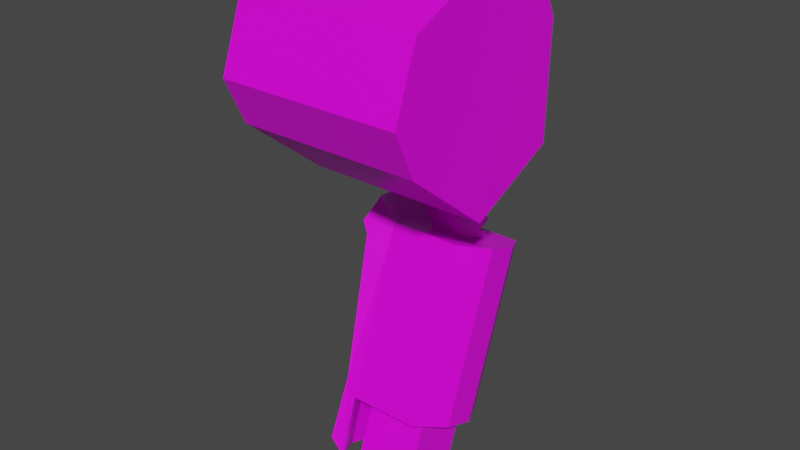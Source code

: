 # Source: mech_armr00.blend  (saved by Blender 2.92.15; exported with 4.5.12 LTS)
import bpy
from mathutils import Matrix  # noqa: F401  (used for matrix-valued properties, if any)

bpy.ops.wm.read_factory_settings(use_empty=True)
scene = bpy.context.scene
scene.name = 'Scene'

# ---- collections
col_armr00 = bpy.data.collections.new('armr00'); scene.collection.children.link(col_armr00)

# ---- images (referenced by path relative to the original .blend; pixels are not part of the script)
import os
ASSET_DIR = os.environ.get("B2B_ASSET_DIR", "")  # directory of the original .blend (textures are referenced by path, not embedded)
HERE = os.path.dirname(os.path.abspath(__file__))  # packed textures are extracted next to this script under _unpacked/

def load_image(name, relpath, width, height, colorspace="sRGB"):
    """Load a texture the original file referenced (path relative to the .blend, or extracted next to this script)."""
    p = next((c for c in (os.path.join(HERE, relpath), os.path.join(ASSET_DIR, relpath)) if relpath and os.path.exists(c)), "")
    if p:
        img = bpy.data.images.load(p, check_existing=True)
        img.name = name
    else:  # same state as the original file: an image datablock whose file is absent (Cycles renders it pink)
        img = bpy.data.images.new(name, width, height)
        img.source = "FILE"
        img.filepath = "//" + (relpath or name)
    img.colorspace_settings.name = colorspace
    return img
img_tex_armr00_png = load_image('tex_armr00.png', 'tex_armr00.png', 1024, 1024, 'sRGB')

# ---- materials (node trees are filled in below, after node groups)
mat_mat_armr = bpy.data.materials.new('mat_armr')
mat_mat_armr.alpha_threshold = 0.0
mat_mat_armr.use_backface_culling = True
mat_mat_armr.use_transparent_shadow = False
mat_mat_armr.line_color = (0.0, 0.0, 0.0, 1.0)
mat_mat_team = bpy.data.materials.new('mat_team')
mat_mat_team.use_backface_culling = True
mat_mat_team.use_transparent_shadow = False

# ---- material node trees
mat_mat_armr.use_nodes = True; mat_mat_armr.node_tree.nodes.clear()
_N = mat_mat_armr.node_tree.nodes; _L = mat_mat_armr.node_tree.links
n0 = _N.new('ShaderNodeOutputMaterial'); n0.name = 'Material Output'; n0.location = (300, 300)
n1 = _N.new('ShaderNodeBsdfPrincipled'); n1.name = 'Principled BSDF'; n1.location = (10, 300)
n1.distribution = 'GGX'
n1.subsurface_method = 'BURLEY'
n1.inputs[2].default_value = 0.4
n1.inputs[3].default_value = 1.45
n1.inputs[27].default_value = (0.0, 0.0, 0.0, 1.0)
n1.inputs[28].default_value = 1.0
n2 = _N.new('ShaderNodeTexImage'); n2.name = 'Image Texture.001'; n2.location = (-254, 300)
n2.image = img_tex_armr00_png
n2.interpolation = 'Closest'
_L.new(n1.outputs[0], n0.inputs[0])
_L.new(n2.outputs[0], n1.inputs[0])
n0.is_active_output = True
mat_mat_team.use_nodes = True; mat_mat_team.node_tree.nodes.clear()
_N = mat_mat_team.node_tree.nodes; _L = mat_mat_team.node_tree.links
n0 = _N.new('ShaderNodeBsdfPrincipled'); n0.name = 'Principled BSDF'; n0.location = (10, 300)
n0.distribution = 'GGX'
n0.subsurface_method = 'BURLEY'
n0.inputs[0].default_value = (0.8, 0.004458, 0.0, 1.0)
n0.inputs[3].default_value = 1.45
n0.inputs[27].default_value = (0.0, 0.0, 0.0, 1.0)
n0.inputs[28].default_value = 1.0
n1 = _N.new('ShaderNodeOutputMaterial'); n1.name = 'Material Output'; n1.location = (300, 300)
_L.new(n0.outputs[0], n1.inputs[0])
n1.is_active_output = True

# ---- world
world_world = bpy.data.worlds.new('World'); scene.world = world_world
world_world.use_nodes = True; world_world.node_tree.nodes.clear()
_N = world_world.node_tree.nodes; _L = world_world.node_tree.links
n0 = _N.new('ShaderNodeOutputWorld'); n0.name = 'World Output'; n0.location = (300, 300)
n1 = _N.new('ShaderNodeBackground'); n1.name = 'Background'; n1.location = (10, 300)
n1.inputs[0].default_value = (0.05088, 0.05088, 0.05088, 1.0)
_L.new(n1.outputs[0], n0.inputs[0])
n0.is_active_output = True
world_world.color = (0.05088, 0.05088, 0.05088)
world_world.use_sun_shadow = False
world_world.sun_shadow_jitter_overblur = 0.0

# ---- meshes
me_arm = bpy.data.meshes.new('arm')
me_arm.from_pydata([(-0.1045, -0.0743, -0.6302), (-0.1045, 0.04541, -0.3013), (-0.1045, 0.123, -0.7021), (-0.1045, 0.2427, -0.3732), (-0.2795, 0.1112, -0.3253), (-0.0695, 0.05726, -0.6781), (-0.0695, -0.008521, -0.6542), (-0.0695, 0.1112, -0.3253), (-0.0695, 0.177, -0.3492), (-0.2445, 0.123, -0.7021), (-0.2445, 0.04541, -0.3013), (-0.2445, 0.2427, -0.3732), (-0.2795, -0.008521, -0.6542), (-0.2795, 0.05726, -0.6781), (-0.2795, 0.177, -0.3492), (-0.2445, -0.0743, -0.6302), (-0.3182, 0.07262, -0.3491), (-0.2902, 0.02, -0.3299), (-0.2684, -0.06515, -0.5958), (-0.2964, -0.01253, -0.6149), (-0.3182, 0.1912, -0.3922), (-0.2964, 0.08557, -0.6506), (-0.2902, 0.2438, -0.4114), (-0.2684, 0.1382, -0.6698), (-0.3023, 0.01021, -0.6232), (-0.3023, 0.06283, -0.6423), (-0.3267, 0.1582, -0.3802), (-0.3267, 0.1056, -0.3611), (-0.3287, 0.07498, -0.3265), (-0.3009, 0.02248, -0.3069), (-0.3009, 0.2568, -0.3921), (-0.3287, 0.2039, -0.3735), (-0.3387, 0.1659, -0.359), (-0.3387, 0.1133, -0.3399), (-0.3156, 0.1911, -0.3103), (-0.3156, 0.1253, -0.2864), (-0.2769, 0.04457, -0.257), (-0.2769, 0.2719, -0.3397), (-0.2418, -0.1141, -0.745), (-0.2764, -0.05005, -0.7683), (-0.2732, -0.1109, -0.7159), (-0.3012, -0.05825, -0.735), (-0.3012, 0.04338, -0.772), (-0.2732, 0.096, -0.7912), (-0.3076, -0.03375, -0.744), (-0.3076, 0.01887, -0.7631), (-0.2764, 0.01573, -0.7922), (-0.2418, 0.07974, -0.8155), (-0.1331, 0.05456, -0.6856), (-0.1331, -0.01474, -0.6604), (-0.2069, 0.05456, -0.6856), (-0.2069, -0.01474, -0.6604), (-0.1089, 0.03753, -0.8033), (-0.1089, -0.07735, -0.7615), (-0.2311, 0.03753, -0.8033), (-0.2311, -0.07735, -0.7615), (-0.1089, 0.07735, -0.6939), (-0.1089, -0.03753, -0.6521), (-0.2311, 0.07735, -0.6939), (-0.2311, -0.03753, -0.6521), (-0.1331, 0.1818, -0.3361), (-0.1331, 0.1125, -0.3109), (-0.2069, 0.1818, -0.3361), (-0.2069, 0.1125, -0.3109), (-0.09723, -0.0352, -0.09671), (-0.09723, 0.09671, -0.0352), (-0.2428, -0.0352, -0.09671), (-0.2428, 0.09671, -0.0352), (-0.09723, 0.001707, -0.1759), (-0.09723, 0.1336, -0.1143), (-0.2428, 0.001707, -0.1759), (-0.2428, 0.1336, -0.1143), (-0.1336, 0.08389, -0.266), (-0.1336, 0.1498, -0.2352), (-0.2064, 0.08389, -0.266), (-0.2064, 0.1498, -0.2352), (-0.2064, 0.1868, -0.3144), (-0.2064, 0.1208, -0.3451), (-0.1336, 0.1868, -0.3144), (-0.1336, 0.1208, -0.3451), (-0.09723, -0.08987, 0.02054), (-0.09723, 0.04203, 0.08205), (-0.2428, -0.08987, 0.02054), (-0.2428, 0.04203, 0.08205), (-0.4114, -0.004788, 0.2016), (-0.4114, 0.1353, 0.09039), (-0.4114, -0.01456, -0.156), (-0.4114, -0.1885, 0.02766), (-0.4114, 0.1015, 0.1629), (-0.4114, -0.1498, 0.134), (-0.4114, 0.1304, -0.08843), (-0.4114, -0.1547, -0.04484), (-0.01138, -0.1888, -0.06628), (-0.01138, 0.1676, -0.1208), (-0.01138, -0.1827, 0.1572), (-0.01138, 0.1314, 0.1934), (-0.01138, -0.2311, 0.02435), (-0.01138, -0.01367, -0.2053), (-0.01138, 0.1737, 0.1028), (-0.01138, -0.001454, 0.2418), (-0.3714, -0.1888, -0.06628), (-0.3714, 0.1676, -0.1208), (-0.3714, -0.1827, 0.1572), (-0.3714, 0.1314, 0.1934), (-0.3714, -0.2311, 0.02435), (-0.3714, -0.01367, -0.2053), (-0.3714, 0.1737, 0.1028), (-0.3714, -0.001454, 0.2418)], [], [(5, 2, 3, 8), (2, 9, 11, 3), (15, 0, 1, 10), (2, 5, 6, 0, 15, 12, 13, 9), (11, 14, 4, 10, 1, 7, 8, 3), (0, 6, 7, 1), (6, 5, 8, 7), (13, 25, 26, 14), (4, 27, 24, 12), (9, 23, 22, 11), (19, 18, 17, 16), (23, 21, 20, 22), (25, 24, 27, 26), (24, 44, 39, 12), (27, 33, 32, 26), (14, 20, 21, 13), (13, 46, 45, 25), (14, 34, 35, 4), (12, 19, 16, 4), (20, 31, 30, 22), (18, 40, 38, 15), (10, 17, 18, 15), (37, 30, 31, 34), (35, 28, 29, 36), (34, 32, 33, 35), (16, 28, 35, 4), (17, 29, 28, 16), (4, 35, 36, 10), (14, 34, 31, 20), (4, 35, 33, 27), (22, 30, 37, 11), (11, 37, 34, 14), (26, 32, 34, 14), (10, 36, 29, 17), (38, 40, 41, 39), (46, 42, 43, 47), (39, 44, 45, 46), (23, 43, 42, 21), (12, 39, 46, 13), (25, 45, 44, 24), (21, 42, 46, 13), (12, 39, 41, 19), (19, 41, 40, 18), (9, 47, 43, 23), (15, 38, 39, 12), (13, 46, 47, 9), (49, 61, 63, 51), (53, 55, 54, 52), (59, 55, 53, 57), (58, 54, 55, 59), (56, 52, 54, 58), (57, 53, 52, 56), (49, 57, 56, 48), (50, 58, 59, 51), (48, 56, 58, 50), (51, 59, 57, 49), (61, 60, 62, 63), (51, 63, 62, 50), (50, 62, 60, 48), (48, 60, 61, 49), (66, 82, 83, 67), (66, 70, 68, 64), (71, 75, 74, 70), (65, 69, 71, 67), (67, 71, 70, 66), (64, 68, 69, 65), (68, 72, 73, 69), (70, 74, 72, 68), (69, 73, 75, 71), (73, 78, 76, 75), (74, 77, 79, 72), (75, 76, 77, 74), (72, 79, 78, 73), (81, 83, 82, 80), (65, 81, 80, 64), (64, 80, 82, 66), (67, 83, 81, 65), (101, 90, 85, 106), (100, 91, 86, 105), (86, 91, 87, 89, 84, 88, 85, 90), (106, 85, 88, 103), (102, 89, 87, 104), (104, 87, 91, 100), (98, 106, 103, 95), (93, 101, 106, 98), (97, 93, 98, 95, 99, 94, 96, 92), (94, 102, 104, 96), (103, 88, 84, 107), (96, 104, 100, 92), (95, 103, 107, 99), (92, 100, 105, 97), (99, 107, 102, 94), (97, 105, 101, 93), (105, 86, 90, 101), (107, 84, 89, 102)])
me_arm.polygons.foreach_set('material_index', [0, 0, 0, 0, 0, 0, 0, 0, 0, 0, 0, 0, 0, 0, 0, 0, 0, 0, 0, 0, 0, 0, 0, 0, 0, 0, 0, 0, 0, 0, 0, 0, 0, 0, 0, 0, 0, 0, 0, 0, 0, 0, 0, 0, 0, 0, 0, 0, 0, 0, 0, 0, 0, 0, 0, 0, 0, 0, 0, 0, 0, 0, 0, 0, 0, 0, 0, 0, 0, 0, 0, 0, 0, 0, 0, 0, 0, 0, 0, 1, 0, 0, 0, 0, 0, 0, 0, 0, 0, 0, 0, 0, 0, 0, 0])
_uv = me_arm.uv_layers.new(name='UVMap')
_uv.uv.foreach_set('vector', [0.01344, 0.3112, 0.01344, 0.392, 0.3749, 0.392, 0.3749, 0.3112, 0.01344, 0.392, 0.01344, 0.5366, 0.3749, 0.5366, 0.3749, 0.392, 0.01344, 0.01344, 0.01344, 0.158, 0.3749, 0.158, 0.3749, 0.01344, 0.7789, 0.6174, 0.8151, 0.5451, 0.8151, 0.4728, 0.7789, 0.4005, 0.6343, 0.4005, 0.5982, 0.4728, 0.5982, 0.5451, 0.6343, 0.6174, 0.04959, 0.5635, 0.01344, 0.6358, 0.01344, 0.7081, 0.04959, 0.7804, 0.1942, 0.7804, 0.2303, 0.7081, 0.2303, 0.6358, 0.1942, 0.5635, 0.01344, 0.158, 0.01344, 0.2389, 0.3749, 0.2389, 0.3749, 0.158, 0.01344, 0.2389, 0.01344, 0.3112, 0.3749, 0.3112, 0.3749, 0.2389, 0.7297, 0.01344, 0.7083, 0.05211, 0.7083, 0.3413, 0.7605, 0.3736, 0.5982, 0.3736, 0.6504, 0.3413, 0.6504, 0.05211, 0.629, 0.01344, 0.5406, 0.01344, 0.5189, 0.05212, 0.5189, 0.3413, 0.5713, 0.3736, 0.5189, 0.4392, 0.4542, 0.4392, 0.4542, 0.7284, 0.5189, 0.7284, 0.5189, 0.05212, 0.4542, 0.05212, 0.4542, 0.3413, 0.5189, 0.3413, 0.7083, 0.05211, 0.6504, 0.05211, 0.6504, 0.3413, 0.7083, 0.3413, 0.8495, 0.6443, 0.8495, 0.7772, 0.8837, 0.8052, 0.8756, 0.68, 0.1576, 0.868, 0.1312, 0.868, 0.1312, 0.9258, 0.1576, 0.9258, 0.4018, 0.3736, 0.4542, 0.3413, 0.4542, 0.05212, 0.4325, 0.01344, 0.7656, 0.68, 0.7575, 0.8052, 0.7917, 0.7772, 0.7917, 0.6443, 0.01344, 0.9331, 0.07016, 0.9331, 0.07016, 0.8608, 0.01344, 0.8608, 0.5406, 0.4005, 0.5189, 0.4392, 0.5189, 0.7284, 0.5713, 0.7607, 0.4026, 0.9133, 0.4284, 0.9127, 0.4282, 0.8481, 0.4018, 0.8486, 0.8854, 0.01344, 0.8855, 0.1463, 0.9199, 0.1743, 0.9118, 0.04912, 0.4018, 0.7607, 0.4542, 0.7284, 0.4542, 0.4392, 0.4325, 0.4005, 0.4892, 0.8398, 0.4282, 0.8481, 0.4284, 0.9127, 0.4917, 0.9371, 0.9318, 0.4373, 0.8685, 0.4617, 0.8683, 0.5264, 0.9293, 0.5347, 0.07016, 0.9331, 0.1312, 0.9258, 0.1312, 0.868, 0.07016, 0.8608, 0.8427, 0.4612, 0.8685, 0.4617, 0.9093, 0.4075, 0.853, 0.4005, 0.842, 0.5259, 0.8683, 0.5264, 0.8685, 0.4617, 0.8427, 0.4612, 0.986, 0.454, 0.9318, 0.4373, 0.9293, 0.5347, 0.986, 0.5349, 0.4129, 0.9739, 0.4692, 0.967, 0.4284, 0.9127, 0.4026, 0.9133, 0.1481, 0.8073, 0.09283, 0.82, 0.1312, 0.868, 0.1576, 0.868, 0.4018, 0.8486, 0.4282, 0.8481, 0.4657, 0.7993, 0.4101, 0.7876, 0.5459, 0.8396, 0.4892, 0.8398, 0.4917, 0.9371, 0.5459, 0.9204, 0.1576, 0.9258, 0.1312, 0.9258, 0.09283, 0.9739, 0.1481, 0.9866, 0.8503, 0.5869, 0.9058, 0.5752, 0.8683, 0.5264, 0.842, 0.5259, 0.8938, 0.1899, 0.8855, 0.1463, 0.8208, 0.1466, 0.8149, 0.1899, 0.7032, 0.8207, 0.6972, 0.7774, 0.6326, 0.7772, 0.6243, 0.8207, 0.8568, 0.8208, 0.8495, 0.7772, 0.7917, 0.7772, 0.7845, 0.8208, 0.6327, 0.6443, 0.6326, 0.7772, 0.6972, 0.7774, 0.6973, 0.6446, 0.8568, 0.9462, 0.8568, 0.8208, 0.7845, 0.8208, 0.7845, 0.9462, 0.7917, 0.6443, 0.7917, 0.7772, 0.8495, 0.7772, 0.8495, 0.6443, 0.6973, 0.6446, 0.6972, 0.7774, 0.7306, 0.8056, 0.7235, 0.6804, 0.7945, 0.0495, 0.7874, 0.1747, 0.8208, 0.1466, 0.8207, 0.01373, 0.8207, 0.01373, 0.8208, 0.1466, 0.8855, 0.1463, 0.8854, 0.01344, 0.6063, 0.68, 0.5982, 0.8052, 0.6326, 0.7772, 0.6327, 0.6443, 0.8943, 0.3153, 0.8938, 0.1899, 0.8149, 0.1899, 0.8134, 0.3153, 0.7046, 0.9462, 0.7032, 0.8207, 0.6243, 0.8207, 0.6238, 0.9462, 0.8793, 0.5933, 0.8793, 0.775, 0.9176, 0.775, 0.9176, 0.5933, 0.8666, 0.5181, 0.9302, 0.5181, 0.9302, 0.5779, 0.8666, 0.5779, 0.9302, 0.5977, 0.9302, 0.5408, 0.8666, 0.5408, 0.8666, 0.5977, 0.2123, 0.5759, 0.1916, 0.519, 0.1319, 0.5408, 0.1526, 0.5977, 0.8666, 0.5759, 0.8666, 0.519, 0.9302, 0.519, 0.9302, 0.5759, 0.1526, 0.5977, 0.1319, 0.5408, 0.1916, 0.519, 0.2123, 0.5759, 0.8793, 0.5507, 0.8666, 0.5388, 0.8666, 0.5986, 0.8793, 0.5867, 0.9176, 0.5867, 0.9302, 0.5986, 0.9302, 0.5388, 0.9176, 0.5507, 0.8793, 0.5867, 0.8666, 0.5986, 0.9302, 0.5986, 0.9176, 0.5867, 0.9176, 0.5507, 0.9302, 0.5388, 0.8666, 0.5388, 0.8793, 0.5507, 0.8793, 0.6168, 0.8793, 0.6528, 0.9176, 0.6528, 0.9176, 0.6168, 0.1644, 0.5933, 0.2306, 0.775, 0.2666, 0.7619, 0.2004, 0.5802, 0.9176, 0.5802, 0.9176, 0.7619, 0.8793, 0.7619, 0.8793, 0.5802, 0.2004, 0.5802, 0.2666, 0.7619, 0.2306, 0.775, 0.1644, 0.5933, 0.1538, 0.8864, 0.1254, 0.9473, 0.1939, 0.9793, 0.2224, 0.9184, 0.9363, 0.8864, 0.9363, 0.8452, 0.8606, 0.8452, 0.8606, 0.8864, 0.2415, 0.8772, 0.25, 0.8144, 0.2157, 0.7984, 0.173, 0.8452, 0.8606, 0.9184, 0.8606, 0.8772, 0.9363, 0.8772, 0.9363, 0.9184, 0.2224, 0.9184, 0.2415, 0.8772, 0.173, 0.8452, 0.1538, 0.8864, 0.1538, 0.8864, 0.173, 0.8452, 0.2415, 0.8772, 0.2224, 0.9184, 0.173, 0.8452, 0.2157, 0.7984, 0.25, 0.8144, 0.2415, 0.8772, 0.9363, 0.8452, 0.9173, 0.7984, 0.8795, 0.7984, 0.8606, 0.8452, 0.8606, 0.8772, 0.8795, 0.8144, 0.9173, 0.8144, 0.9363, 0.8772, 0.8795, 0.8144, 0.8795, 0.7732, 0.9173, 0.7732, 0.9173, 0.8144, 0.9173, 0.7984, 0.9173, 0.7572, 0.8795, 0.7572, 0.8795, 0.7984, 0.25, 0.8144, 0.2692, 0.7732, 0.2349, 0.7572, 0.2157, 0.7984, 0.2157, 0.7984, 0.2349, 0.7572, 0.2692, 0.7732, 0.25, 0.8144, 0.8606, 0.5802, 0.9363, 0.5802, 0.9363, 0.5116, 0.8606, 0.5116, 0.2224, 0.9184, 0.1939, 0.9793, 0.1254, 0.9473, 0.1538, 0.8864, 0.8606, 0.8864, 0.8606, 0.9473, 0.9363, 0.9473, 0.9363, 0.8864, 0.9363, 0.9184, 0.9363, 0.9793, 0.8606, 0.9793, 0.8606, 0.9184, 0.2732, 0.8458, 0.3142, 0.8225, 0.3142, 0.6895, 0.2732, 0.6795, 0.2732, 0.1717, 0.3142, 0.1618, 0.3142, 0.02874, 0.2732, 0.005457, 0.3883, 0.3138, 0.3289, 0.4328, 0.3289, 0.4923, 0.3883, 0.5518, 0.5073, 0.5518, 0.5668, 0.4923, 0.5668, 0.4328, 0.5073, 0.3138, 0.2732, 0.6795, 0.3152, 0.6758, 0.3152, 0.6163, 0.2732, 0.6052, 0.2732, 0.3513, 0.3147, 0.3434, 0.3147, 0.2593, 0.2732, 0.2461, 0.2732, 0.2461, 0.3152, 0.235, 0.3152, 0.1755, 0.2732, 0.1717, 0.005457, 0.6795, 0.2732, 0.6795, 0.2732, 0.6052, 0.005457, 0.6052, 0.005457, 0.8458, 0.2732, 0.8458, 0.2732, 0.6795, 0.005457, 0.6795, 0.5519, 0.005457, 0.4032, 0.005457, 0.3289, 0.1542, 0.3289, 0.2285, 0.4032, 0.3029, 0.5519, 0.3029, 0.6263, 0.2285, 0.6263, 0.1542, 0.005457, 0.3513, 0.2732, 0.3513, 0.2732, 0.2461, 0.005457, 0.2461, 0.2732, 0.6052, 0.3147, 0.592, 0.3147, 0.5079, 0.2732, 0.5, 0.005457, 0.2461, 0.2732, 0.2461, 0.2732, 0.1717, 0.005457, 0.1717, 0.005457, 0.6052, 0.2732, 0.6052, 0.2732, 0.5, 0.005457, 0.5, 0.005457, 0.1717, 0.2732, 0.1717, 0.2732, 0.005457, 0.005457, 0.005457, 0.005457, 0.5, 0.2732, 0.5, 0.2732, 0.3513, 0.005457, 0.3513, 0.005457, 0.9945, 0.2732, 0.9945, 0.2732, 0.8458, 0.005457, 0.8458, 0.2732, 0.9945, 0.3179, 0.9797, 0.3179, 0.8607, 0.2732, 0.8458, 0.2732, 0.5, 0.3127, 0.4851, 0.3127, 0.3661, 0.2732, 0.3513])
me_arm.materials.append(mat_mat_armr)
me_arm.materials.append(mat_mat_team)
me_arm.use_remesh_fix_poles = True
me_arm.use_remesh_preserve_attributes = False
me_arm.use_mirror_vertex_groups = False
me_arm.update()
arm_armature = bpy.data.armatures.new('Armature')  # bones are not reproduced

# ---- objects
ob_armature = bpy.data.objects.new('Armature', arm_armature)
ob_arm = bpy.data.objects.new('arm', me_arm)

# ---- transforms, parenting, visibility, modifiers, constraints
ob_armature.location = (0.0, 0.0, 0.0)
ob_armature.show_in_front = True
ob_armature.lineart.crease_threshold = 0.0
ob_arm.parent = ob_armature
ob_arm.location = (0.0, 0.0, 0.0)
ob_arm.lineart.crease_threshold = 0.0
_vg = ob_arm.vertex_groups.new(name='lower')
_vg.add([0, 1, 2, 3, 4, 5, 6, 7, 8, 9, 10, 11, 12, 13, 14, 15, 16, 17, 18, 19, 20, 21, 22, 23, 24, 25, 26, 27, 28, 29, 30, 31, 32, 33, 34, 35, 36, 37, 38, 39, 40, 41, 42, 43, 44, 45, 46, 47, 48, 49, 50, 51, 52, 53, 54, 55, 56, 57, 58, 59, 60, 61, 62, 63], 1.0, 'REPLACE')
_vg = ob_arm.vertex_groups.new(name='upper')
_vg.add([64, 65, 66, 67, 68, 69, 70, 71, 72, 73, 74, 75, 76, 77, 78, 79, 80, 81, 82, 83], 1.0, 'REPLACE')
_vg = ob_arm.vertex_groups.new(name='hand')
_vg = ob_arm.vertex_groups.new(name='arm_ik_pole')
_vg = ob_arm.vertex_groups.new(name='arm_ik_target')
_vg = ob_arm.vertex_groups.new(name='shoulder')
_vg.add([84, 85, 86, 87, 88, 89, 90, 91, 92, 93, 94, 95, 96, 97, 98, 99, 100, 101, 102, 103, 104, 105, 106, 107], 1.0, 'REPLACE')
_m = ob_arm.modifiers.new('Armature', 'ARMATURE')
_m.object = ob_armature

# ---- collection membership
col_armr00.objects.link(ob_armature)
col_armr00.objects.link(ob_arm)

# ---- scene / render settings (as saved in the file)
scene.frame_start = 1; scene.frame_end = 30; scene.frame_set(1)
scene.render.engine = 'BLENDER_EEVEE_NEXT'
scene.cycles.use_denoising = False
scene.cycles.samples = 128
scene.cycles.sampling_pattern = 'TABULATED_SOBOL'
scene.cycles.use_adaptive_sampling = False
scene.cycles.use_light_tree = False
scene.view_settings.view_transform = 'Filmic'
bpy.context.view_layer.update()

# ---- added for rendering (the .blend has no active camera and no usable light): camera, sun
cam_auto = bpy.data.cameras.new('AutoCamera')
cam_auto.lens = 50.0
cam_auto.sensor_width = 36.0
cam_auto.clip_end = 1000.0
ob_auto_camera = bpy.data.objects.new('AutoCamera', cam_auto)
scene.collection.objects.link(ob_auto_camera)
ob_auto_camera.location = (0.933367, -1.35329, 0.62893)
ob_auto_camera.rotation_euler = (1.09748, -7.21219e-08, 0.694738)
scene.camera = ob_auto_camera
light_auto_sun = bpy.data.lights.new('AutoSun', 'SUN')
light_auto_sun.energy = 3.0
light_auto_sun.angle = 0.0523599
ob_auto_sun = bpy.data.objects.new('AutoSun', light_auto_sun)
scene.collection.objects.link(ob_auto_sun)
ob_auto_sun.rotation_euler = (0.872665, 0.174533, 0.523599)
bpy.context.view_layer.update()
